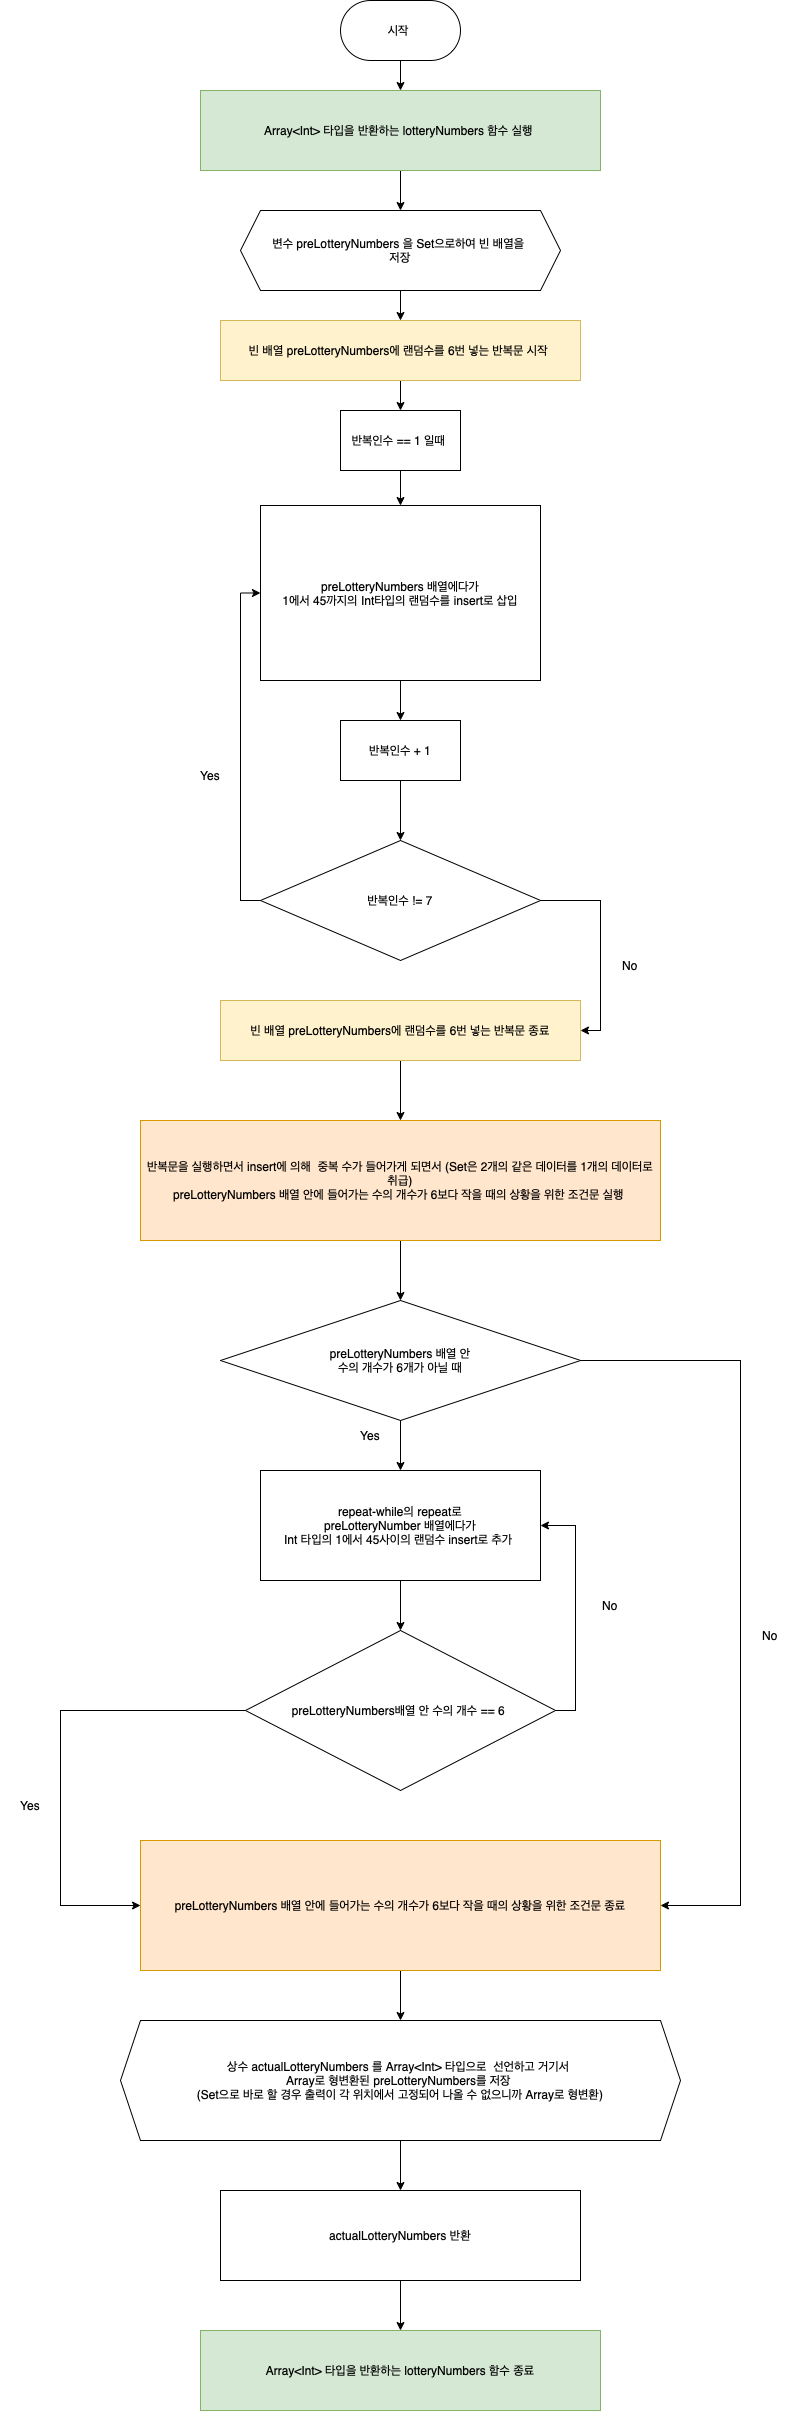

The diagram above was exported from draw.io. Its source (the exported page's mxGraphModel, read from the mxfile embedded in the PNG):
<mxGraphModel dx="1346" dy="648" grid="1" gridSize="10" guides="1" tooltips="1" connect="1" arrows="1" fold="1" page="0" pageScale="1" pageWidth="1169" pageHeight="827" math="0" shadow="0">
  <root>
    <mxCell id="WIyWlLk6GJQsqaUBKTNV-0" />
    <mxCell id="WIyWlLk6GJQsqaUBKTNV-1" parent="WIyWlLk6GJQsqaUBKTNV-0" />
    <mxCell id="ZdpKx34xBiuDn3Zl0ixB-5" style="edgeStyle=orthogonalEdgeStyle;rounded=0;orthogonalLoop=1;jettySize=auto;html=1;exitX=0.5;exitY=1;exitDx=0;exitDy=0;entryX=0.5;entryY=0;entryDx=0;entryDy=0;" edge="1" parent="WIyWlLk6GJQsqaUBKTNV-1" source="ZdpKx34xBiuDn3Zl0ixB-0" target="ZdpKx34xBiuDn3Zl0ixB-4">
      <mxGeometry relative="1" as="geometry" />
    </mxCell>
    <mxCell id="ZdpKx34xBiuDn3Zl0ixB-0" value="시작&amp;nbsp;" style="rounded=1;whiteSpace=wrap;html=1;arcSize=50;" vertex="1" parent="WIyWlLk6GJQsqaUBKTNV-1">
      <mxGeometry x="320" y="80" width="120" height="60" as="geometry" />
    </mxCell>
    <mxCell id="ZdpKx34xBiuDn3Zl0ixB-7" style="edgeStyle=orthogonalEdgeStyle;rounded=0;orthogonalLoop=1;jettySize=auto;html=1;exitX=0.5;exitY=1;exitDx=0;exitDy=0;entryX=0.5;entryY=0;entryDx=0;entryDy=0;" edge="1" parent="WIyWlLk6GJQsqaUBKTNV-1" source="ZdpKx34xBiuDn3Zl0ixB-1" target="ZdpKx34xBiuDn3Zl0ixB-2">
      <mxGeometry relative="1" as="geometry" />
    </mxCell>
    <mxCell id="ZdpKx34xBiuDn3Zl0ixB-1" value="변수 preLotteryNumbers 을 Set으로하여 빈 배열을&amp;nbsp;&lt;br&gt;저장" style="shape=hexagon;perimeter=hexagonPerimeter2;whiteSpace=wrap;html=1;fixedSize=1;" vertex="1" parent="WIyWlLk6GJQsqaUBKTNV-1">
      <mxGeometry x="220" y="290" width="320" height="80" as="geometry" />
    </mxCell>
    <mxCell id="ZdpKx34xBiuDn3Zl0ixB-8" style="edgeStyle=orthogonalEdgeStyle;rounded=0;orthogonalLoop=1;jettySize=auto;html=1;exitX=0.5;exitY=1;exitDx=0;exitDy=0;entryX=0.5;entryY=0;entryDx=0;entryDy=0;" edge="1" parent="WIyWlLk6GJQsqaUBKTNV-1" source="ZdpKx34xBiuDn3Zl0ixB-2" target="ZdpKx34xBiuDn3Zl0ixB-3">
      <mxGeometry relative="1" as="geometry" />
    </mxCell>
    <mxCell id="ZdpKx34xBiuDn3Zl0ixB-2" value="빈 배열 preLotteryNumbers에 랜덤수를 6번 넣는 반복문 시작&amp;nbsp;" style="rounded=0;whiteSpace=wrap;html=1;fillColor=#fff2cc;strokeColor=#d6b656;" vertex="1" parent="WIyWlLk6GJQsqaUBKTNV-1">
      <mxGeometry x="200" y="400" width="360" height="60" as="geometry" />
    </mxCell>
    <mxCell id="ZdpKx34xBiuDn3Zl0ixB-10" style="edgeStyle=orthogonalEdgeStyle;rounded=0;orthogonalLoop=1;jettySize=auto;html=1;exitX=0.5;exitY=1;exitDx=0;exitDy=0;entryX=0.5;entryY=0;entryDx=0;entryDy=0;fontSize=12;" edge="1" parent="WIyWlLk6GJQsqaUBKTNV-1" source="ZdpKx34xBiuDn3Zl0ixB-3" target="ZdpKx34xBiuDn3Zl0ixB-9">
      <mxGeometry relative="1" as="geometry" />
    </mxCell>
    <mxCell id="ZdpKx34xBiuDn3Zl0ixB-3" value="반복인수 == 1 일때&amp;nbsp;" style="rounded=0;whiteSpace=wrap;html=1;" vertex="1" parent="WIyWlLk6GJQsqaUBKTNV-1">
      <mxGeometry x="320" y="490" width="120" height="60" as="geometry" />
    </mxCell>
    <mxCell id="ZdpKx34xBiuDn3Zl0ixB-6" style="edgeStyle=orthogonalEdgeStyle;rounded=0;orthogonalLoop=1;jettySize=auto;html=1;exitX=0.5;exitY=1;exitDx=0;exitDy=0;entryX=0.5;entryY=0;entryDx=0;entryDy=0;" edge="1" parent="WIyWlLk6GJQsqaUBKTNV-1" source="ZdpKx34xBiuDn3Zl0ixB-4" target="ZdpKx34xBiuDn3Zl0ixB-1">
      <mxGeometry relative="1" as="geometry" />
    </mxCell>
    <mxCell id="ZdpKx34xBiuDn3Zl0ixB-4" value="Array&amp;lt;Int&amp;gt; 타입을 반환하는 lotteryNumbers 함수 실행&amp;nbsp;" style="rounded=0;whiteSpace=wrap;html=1;fillColor=#d5e8d4;strokeColor=#82b366;" vertex="1" parent="WIyWlLk6GJQsqaUBKTNV-1">
      <mxGeometry x="180" y="170" width="400" height="80" as="geometry" />
    </mxCell>
    <mxCell id="ZdpKx34xBiuDn3Zl0ixB-14" style="edgeStyle=orthogonalEdgeStyle;rounded=0;orthogonalLoop=1;jettySize=auto;html=1;exitX=0.5;exitY=1;exitDx=0;exitDy=0;entryX=0.5;entryY=0;entryDx=0;entryDy=0;fontSize=12;" edge="1" parent="WIyWlLk6GJQsqaUBKTNV-1" source="ZdpKx34xBiuDn3Zl0ixB-9" target="ZdpKx34xBiuDn3Zl0ixB-13">
      <mxGeometry relative="1" as="geometry" />
    </mxCell>
    <mxCell id="ZdpKx34xBiuDn3Zl0ixB-9" value="&lt;font style=&quot;font-size: 12px;&quot;&gt;preLotteryNumbers 배열에다가&lt;br&gt;1에서 45까지의 Int타입의 랜덤수를 insert로 삽입&lt;/font&gt;" style="rounded=0;whiteSpace=wrap;html=1;" vertex="1" parent="WIyWlLk6GJQsqaUBKTNV-1">
      <mxGeometry x="240" y="585" width="280" height="175" as="geometry" />
    </mxCell>
    <mxCell id="ZdpKx34xBiuDn3Zl0ixB-16" style="edgeStyle=orthogonalEdgeStyle;rounded=0;orthogonalLoop=1;jettySize=auto;html=1;exitX=0;exitY=0.5;exitDx=0;exitDy=0;entryX=0;entryY=0.5;entryDx=0;entryDy=0;fontSize=12;" edge="1" parent="WIyWlLk6GJQsqaUBKTNV-1" source="ZdpKx34xBiuDn3Zl0ixB-12" target="ZdpKx34xBiuDn3Zl0ixB-9">
      <mxGeometry relative="1" as="geometry" />
    </mxCell>
    <mxCell id="ZdpKx34xBiuDn3Zl0ixB-21" style="edgeStyle=orthogonalEdgeStyle;rounded=0;orthogonalLoop=1;jettySize=auto;html=1;exitX=1;exitY=0.5;exitDx=0;exitDy=0;entryX=1;entryY=0.5;entryDx=0;entryDy=0;fontSize=12;" edge="1" parent="WIyWlLk6GJQsqaUBKTNV-1" source="ZdpKx34xBiuDn3Zl0ixB-12" target="ZdpKx34xBiuDn3Zl0ixB-20">
      <mxGeometry relative="1" as="geometry" />
    </mxCell>
    <mxCell id="ZdpKx34xBiuDn3Zl0ixB-12" value="반복인수 != 7" style="rhombus;whiteSpace=wrap;html=1;fontSize=12;" vertex="1" parent="WIyWlLk6GJQsqaUBKTNV-1">
      <mxGeometry x="240" y="920" width="280" height="120" as="geometry" />
    </mxCell>
    <mxCell id="ZdpKx34xBiuDn3Zl0ixB-15" style="edgeStyle=orthogonalEdgeStyle;rounded=0;orthogonalLoop=1;jettySize=auto;html=1;exitX=0.5;exitY=1;exitDx=0;exitDy=0;fontSize=12;" edge="1" parent="WIyWlLk6GJQsqaUBKTNV-1" source="ZdpKx34xBiuDn3Zl0ixB-13" target="ZdpKx34xBiuDn3Zl0ixB-12">
      <mxGeometry relative="1" as="geometry" />
    </mxCell>
    <mxCell id="ZdpKx34xBiuDn3Zl0ixB-13" value="반복인수 + 1" style="rounded=0;whiteSpace=wrap;html=1;fontSize=12;" vertex="1" parent="WIyWlLk6GJQsqaUBKTNV-1">
      <mxGeometry x="320" y="800" width="120" height="60" as="geometry" />
    </mxCell>
    <mxCell id="ZdpKx34xBiuDn3Zl0ixB-19" value="Yes" style="text;html=1;strokeColor=none;fillColor=none;align=center;verticalAlign=middle;whiteSpace=wrap;rounded=0;fontSize=12;" vertex="1" parent="WIyWlLk6GJQsqaUBKTNV-1">
      <mxGeometry x="160" y="840" width="60" height="30" as="geometry" />
    </mxCell>
    <mxCell id="ZdpKx34xBiuDn3Zl0ixB-22" style="edgeStyle=orthogonalEdgeStyle;rounded=0;orthogonalLoop=1;jettySize=auto;html=1;exitX=0.5;exitY=1;exitDx=0;exitDy=0;fontSize=12;" edge="1" parent="WIyWlLk6GJQsqaUBKTNV-1" source="ZdpKx34xBiuDn3Zl0ixB-20">
      <mxGeometry relative="1" as="geometry">
        <mxPoint x="380" y="1200" as="targetPoint" />
      </mxGeometry>
    </mxCell>
    <mxCell id="ZdpKx34xBiuDn3Zl0ixB-20" value="빈 배열 preLotteryNumbers에 랜덤수를 6번 넣는 반복문 종료" style="rounded=0;whiteSpace=wrap;html=1;fillColor=#fff2cc;strokeColor=#d6b656;" vertex="1" parent="WIyWlLk6GJQsqaUBKTNV-1">
      <mxGeometry x="200" y="1080" width="360" height="60" as="geometry" />
    </mxCell>
    <mxCell id="ZdpKx34xBiuDn3Zl0ixB-27" style="edgeStyle=orthogonalEdgeStyle;rounded=0;orthogonalLoop=1;jettySize=auto;html=1;exitX=0.5;exitY=1;exitDx=0;exitDy=0;fontSize=12;" edge="1" parent="WIyWlLk6GJQsqaUBKTNV-1" source="ZdpKx34xBiuDn3Zl0ixB-23" target="ZdpKx34xBiuDn3Zl0ixB-26">
      <mxGeometry relative="1" as="geometry" />
    </mxCell>
    <mxCell id="ZdpKx34xBiuDn3Zl0ixB-23" value="반복문을 실행하면서 insert에 의해 &amp;nbsp;중복 수가 들어가게 되면서 (Set은 2개의 같은 데이터를 1개의 데이터로 취급)&lt;br&gt;preLotteryNumbers 배열 안에 들어가는 수의 개수가 6보다 작을 때의 상황을 위한 조건문 실행&amp;nbsp;" style="rounded=0;whiteSpace=wrap;html=1;fillColor=#ffe6cc;strokeColor=#d79b00;" vertex="1" parent="WIyWlLk6GJQsqaUBKTNV-1">
      <mxGeometry x="120" y="1200" width="520" height="120" as="geometry" />
    </mxCell>
    <mxCell id="ZdpKx34xBiuDn3Zl0ixB-25" value="No" style="text;html=1;strokeColor=none;fillColor=none;align=center;verticalAlign=middle;whiteSpace=wrap;rounded=0;fontSize=12;" vertex="1" parent="WIyWlLk6GJQsqaUBKTNV-1">
      <mxGeometry x="580" y="1030" width="60" height="30" as="geometry" />
    </mxCell>
    <mxCell id="ZdpKx34xBiuDn3Zl0ixB-29" value="" style="edgeStyle=orthogonalEdgeStyle;rounded=0;orthogonalLoop=1;jettySize=auto;html=1;fontSize=12;" edge="1" parent="WIyWlLk6GJQsqaUBKTNV-1" source="ZdpKx34xBiuDn3Zl0ixB-26" target="ZdpKx34xBiuDn3Zl0ixB-28">
      <mxGeometry relative="1" as="geometry" />
    </mxCell>
    <mxCell id="ZdpKx34xBiuDn3Zl0ixB-35" style="edgeStyle=orthogonalEdgeStyle;rounded=0;orthogonalLoop=1;jettySize=auto;html=1;exitX=1;exitY=0.5;exitDx=0;exitDy=0;entryX=1;entryY=0.5;entryDx=0;entryDy=0;fontSize=12;" edge="1" parent="WIyWlLk6GJQsqaUBKTNV-1" source="ZdpKx34xBiuDn3Zl0ixB-26" target="ZdpKx34xBiuDn3Zl0ixB-34">
      <mxGeometry relative="1" as="geometry">
        <Array as="points">
          <mxPoint x="720" y="1440" />
          <mxPoint x="720" y="1985" />
        </Array>
      </mxGeometry>
    </mxCell>
    <mxCell id="ZdpKx34xBiuDn3Zl0ixB-26" value="preLotteryNumbers 배열 안&lt;br&gt;수의 개수가 6개가 아닐 때" style="rhombus;whiteSpace=wrap;html=1;fontSize=12;" vertex="1" parent="WIyWlLk6GJQsqaUBKTNV-1">
      <mxGeometry x="200" y="1380" width="360" height="120" as="geometry" />
    </mxCell>
    <mxCell id="ZdpKx34xBiuDn3Zl0ixB-31" style="edgeStyle=orthogonalEdgeStyle;rounded=0;orthogonalLoop=1;jettySize=auto;html=1;exitX=0.5;exitY=1;exitDx=0;exitDy=0;entryX=0.5;entryY=0;entryDx=0;entryDy=0;fontSize=12;" edge="1" parent="WIyWlLk6GJQsqaUBKTNV-1" source="ZdpKx34xBiuDn3Zl0ixB-28" target="ZdpKx34xBiuDn3Zl0ixB-30">
      <mxGeometry relative="1" as="geometry" />
    </mxCell>
    <mxCell id="ZdpKx34xBiuDn3Zl0ixB-28" value="repeat-while의 repeat로&lt;br&gt;&amp;nbsp;preLotteryNumber 배열에다가&amp;nbsp;&lt;br&gt;Int 타입의 1에서 45사이의 랜덤수 insert로 추가&amp;nbsp;" style="whiteSpace=wrap;html=1;" vertex="1" parent="WIyWlLk6GJQsqaUBKTNV-1">
      <mxGeometry x="240" y="1550" width="280" height="110" as="geometry" />
    </mxCell>
    <mxCell id="ZdpKx34xBiuDn3Zl0ixB-32" style="edgeStyle=orthogonalEdgeStyle;rounded=0;orthogonalLoop=1;jettySize=auto;html=1;exitX=1;exitY=0.5;exitDx=0;exitDy=0;entryX=1;entryY=0.5;entryDx=0;entryDy=0;fontSize=12;" edge="1" parent="WIyWlLk6GJQsqaUBKTNV-1" source="ZdpKx34xBiuDn3Zl0ixB-30" target="ZdpKx34xBiuDn3Zl0ixB-28">
      <mxGeometry relative="1" as="geometry" />
    </mxCell>
    <mxCell id="ZdpKx34xBiuDn3Zl0ixB-36" style="edgeStyle=orthogonalEdgeStyle;rounded=0;orthogonalLoop=1;jettySize=auto;html=1;exitX=0;exitY=0.5;exitDx=0;exitDy=0;entryX=0;entryY=0.5;entryDx=0;entryDy=0;fontSize=12;" edge="1" parent="WIyWlLk6GJQsqaUBKTNV-1" source="ZdpKx34xBiuDn3Zl0ixB-30" target="ZdpKx34xBiuDn3Zl0ixB-34">
      <mxGeometry relative="1" as="geometry">
        <Array as="points">
          <mxPoint x="40" y="1790" />
          <mxPoint x="40" y="1985" />
        </Array>
      </mxGeometry>
    </mxCell>
    <mxCell id="ZdpKx34xBiuDn3Zl0ixB-30" value="preLotteryNumbers배열 안 수의 개수 == 6&amp;nbsp;" style="rhombus;whiteSpace=wrap;html=1;fontSize=12;" vertex="1" parent="WIyWlLk6GJQsqaUBKTNV-1">
      <mxGeometry x="225" y="1710" width="310" height="160" as="geometry" />
    </mxCell>
    <mxCell id="ZdpKx34xBiuDn3Zl0ixB-33" value="No" style="text;html=1;strokeColor=none;fillColor=none;align=center;verticalAlign=middle;whiteSpace=wrap;rounded=0;fontSize=12;" vertex="1" parent="WIyWlLk6GJQsqaUBKTNV-1">
      <mxGeometry x="560" y="1670" width="60" height="30" as="geometry" />
    </mxCell>
    <mxCell id="ZdpKx34xBiuDn3Zl0ixB-42" style="edgeStyle=orthogonalEdgeStyle;rounded=0;orthogonalLoop=1;jettySize=auto;html=1;exitX=0.5;exitY=1;exitDx=0;exitDy=0;entryX=0.5;entryY=0;entryDx=0;entryDy=0;fontSize=12;" edge="1" parent="WIyWlLk6GJQsqaUBKTNV-1" source="ZdpKx34xBiuDn3Zl0ixB-34" target="ZdpKx34xBiuDn3Zl0ixB-41">
      <mxGeometry relative="1" as="geometry" />
    </mxCell>
    <mxCell id="ZdpKx34xBiuDn3Zl0ixB-34" value="preLotteryNumbers 배열 안에 들어가는 수의 개수가 6보다 작을 때의 상황을 위한 조건문 종료" style="rounded=0;whiteSpace=wrap;html=1;fontSize=12;fillColor=#ffe6cc;strokeColor=#d79b00;" vertex="1" parent="WIyWlLk6GJQsqaUBKTNV-1">
      <mxGeometry x="120" y="1920" width="520" height="130" as="geometry" />
    </mxCell>
    <mxCell id="ZdpKx34xBiuDn3Zl0ixB-37" value="Yes" style="text;html=1;strokeColor=none;fillColor=none;align=center;verticalAlign=middle;whiteSpace=wrap;rounded=0;fontSize=12;" vertex="1" parent="WIyWlLk6GJQsqaUBKTNV-1">
      <mxGeometry x="-20" y="1870" width="60" height="30" as="geometry" />
    </mxCell>
    <mxCell id="ZdpKx34xBiuDn3Zl0ixB-39" value="No" style="text;html=1;strokeColor=none;fillColor=none;align=center;verticalAlign=middle;whiteSpace=wrap;rounded=0;fontSize=12;" vertex="1" parent="WIyWlLk6GJQsqaUBKTNV-1">
      <mxGeometry x="720" y="1700" width="60" height="30" as="geometry" />
    </mxCell>
    <mxCell id="ZdpKx34xBiuDn3Zl0ixB-40" value="Yes" style="text;html=1;strokeColor=none;fillColor=none;align=center;verticalAlign=middle;whiteSpace=wrap;rounded=0;fontSize=12;" vertex="1" parent="WIyWlLk6GJQsqaUBKTNV-1">
      <mxGeometry x="320" y="1500" width="60" height="30" as="geometry" />
    </mxCell>
    <mxCell id="ZdpKx34xBiuDn3Zl0ixB-43" style="edgeStyle=orthogonalEdgeStyle;rounded=0;orthogonalLoop=1;jettySize=auto;html=1;exitX=0.5;exitY=1;exitDx=0;exitDy=0;fontSize=12;" edge="1" parent="WIyWlLk6GJQsqaUBKTNV-1" source="ZdpKx34xBiuDn3Zl0ixB-41" target="ZdpKx34xBiuDn3Zl0ixB-44">
      <mxGeometry relative="1" as="geometry">
        <mxPoint x="380" y="2260" as="targetPoint" />
      </mxGeometry>
    </mxCell>
    <mxCell id="ZdpKx34xBiuDn3Zl0ixB-41" value="상수 actualLotteryNumbers 를 Array&amp;lt;Int&amp;gt; 타입으로 &amp;nbsp;선언하고 거기서&amp;nbsp;&lt;br&gt;Array로 형변환된 preLotteryNumbers를 저장&amp;nbsp;&lt;br&gt;(Set으로 바로 할 경우 출력이 각 위치에서 고정되어 나올 수 없으니까 Array로 형변환)" style="shape=hexagon;perimeter=hexagonPerimeter2;whiteSpace=wrap;html=1;fixedSize=1;fontSize=12;" vertex="1" parent="WIyWlLk6GJQsqaUBKTNV-1">
      <mxGeometry x="100" y="2100" width="560" height="120" as="geometry" />
    </mxCell>
    <mxCell id="ZdpKx34xBiuDn3Zl0ixB-46" style="edgeStyle=orthogonalEdgeStyle;rounded=0;orthogonalLoop=1;jettySize=auto;html=1;exitX=0.5;exitY=1;exitDx=0;exitDy=0;entryX=0.5;entryY=0;entryDx=0;entryDy=0;fontSize=12;" edge="1" parent="WIyWlLk6GJQsqaUBKTNV-1" source="ZdpKx34xBiuDn3Zl0ixB-44" target="ZdpKx34xBiuDn3Zl0ixB-45">
      <mxGeometry relative="1" as="geometry" />
    </mxCell>
    <mxCell id="ZdpKx34xBiuDn3Zl0ixB-44" value="actualLotteryNumbers 반환" style="rounded=0;whiteSpace=wrap;html=1;fontSize=12;" vertex="1" parent="WIyWlLk6GJQsqaUBKTNV-1">
      <mxGeometry x="200" y="2270" width="360" height="90" as="geometry" />
    </mxCell>
    <mxCell id="ZdpKx34xBiuDn3Zl0ixB-45" value="Array&amp;lt;Int&amp;gt; 타입을 반환하는 lotteryNumbers 함수 종료" style="rounded=0;whiteSpace=wrap;html=1;fillColor=#d5e8d4;strokeColor=#82b366;" vertex="1" parent="WIyWlLk6GJQsqaUBKTNV-1">
      <mxGeometry x="180" y="2410" width="400" height="80" as="geometry" />
    </mxCell>
  </root>
</mxGraphModel>